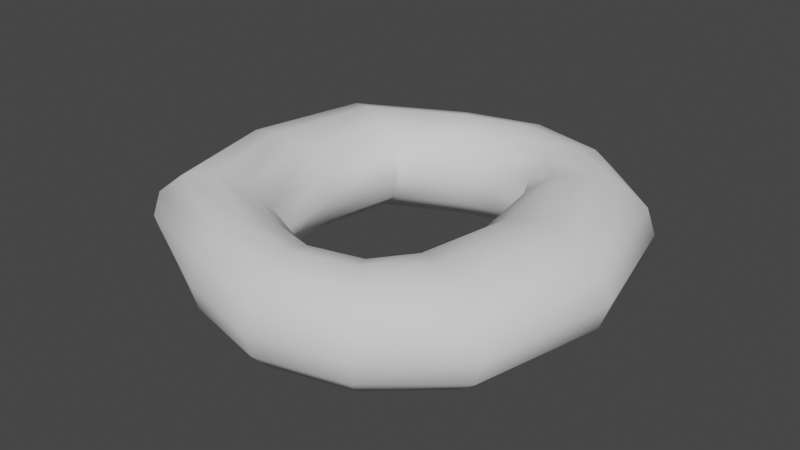 # Source: DonuTaurusLamp.blend  (saved by Blender 3.3.6; exported with 4.5.12 LTS)
import bpy
from mathutils import Matrix  # noqa: F401  (used for matrix-valued properties, if any)

bpy.ops.wm.read_factory_settings(use_empty=True)
scene = bpy.context.scene
scene.name = 'Scene'

# ---- collections
col_collection = bpy.data.collections.new('Collection'); scene.collection.children.link(col_collection)

# ---- node groups
ng_auto_smooth = bpy.data.node_groups.new('Auto Smooth', 'GeometryNodeTree')
_s = ng_auto_smooth.interface.new_socket(name='Geometry', in_out='OUTPUT', socket_type='NodeSocketGeometry')
_s = ng_auto_smooth.interface.new_socket(name='Geometry', in_out='INPUT', socket_type='NodeSocketGeometry')
_s = ng_auto_smooth.interface.new_socket(name='Angle', in_out='INPUT', socket_type='NodeSocketFloat')
_s.subtype = 'ANGLE'
_s.min_value = 0.0
_s.max_value = 3.142
ng_auto_smooth.is_modifier = True
_N = ng_auto_smooth.nodes; _L = ng_auto_smooth.links
n0 = _N.new('NodeGroupOutput'); n0.name = 'Group Output'; n0.location = (480, -100)
n1 = _N.new('NodeGroupInput'); n1.name = 'Group Input'; n1.location = (-420, -300)
n2 = _N.new('NodeGroupInput'); n2.name = 'Group Input.001'; n2.location = (-60, -100)
n3 = _N.new('GeometryNodeSetShadeSmooth'); n3.name = 'Set Shade Smooth'; n3.location = (120, -100)
n3.domain = 'EDGE'
n4 = _N.new('GeometryNodeSetShadeSmooth'); n4.name = 'Set Shade Smooth.001'; n4.location = (300, -100)
n5 = _N.new('GeometryNodeInputMeshEdgeAngle'); n5.name = 'Edge Angle'; n5.location = (-420, -220)
n6 = _N.new('GeometryNodeInputEdgeSmooth'); n6.name = 'Is Edge Smooth'; n6.location = (-60, -160)
n7 = _N.new('GeometryNodeInputShadeSmooth'); n7.name = 'Is Face Smooth'; n7.location = (-240, -340)
n8 = _N.new('FunctionNodeBooleanMath'); n8.name = 'Boolean Math'; n8.location = (-60, -220)
n9 = _N.new('FunctionNodeCompare'); n9.name = 'Compare'; n9.location = (-240, -180)
n9.operation = 'LESS_EQUAL'
_L.new(n5.outputs[0], n9.inputs[0])
_L.new(n4.outputs[0], n0.inputs[0])
_L.new(n1.outputs[1], n9.inputs[1])
_L.new(n9.outputs[0], n8.inputs[0])
_L.new(n7.outputs[0], n8.inputs[1])
_L.new(n2.outputs[0], n3.inputs[0])
_L.new(n6.outputs[0], n3.inputs[1])
_L.new(n3.outputs[0], n4.inputs[0])
_L.new(n8.outputs[0], n3.inputs[2])
n0.is_active_output = True

# ---- world
world_world = bpy.data.worlds.new('World'); scene.world = world_world
world_world.use_nodes = True; world_world.node_tree.nodes.clear()
_N = world_world.node_tree.nodes; _L = world_world.node_tree.links
n0 = _N.new('ShaderNodeOutputWorld'); n0.name = 'World Output'; n0.location = (300, 300)
n1 = _N.new('ShaderNodeBackground'); n1.name = 'Background'; n1.location = (10, 300)
n1.inputs[0].default_value = (0.05088, 0.05088, 0.05088, 1.0)
_L.new(n1.outputs[0], n0.inputs[0])
n0.is_active_output = True
world_world.color = (0.05088, 0.05088, 0.05088)
world_world.use_sun_shadow = False
world_world.sun_shadow_jitter_overblur = 0.0

# ---- meshes
me_torus = bpy.data.meshes.new('Torus')
me_torus.from_pydata([(0.5324, -8.157e-09, 0.0), (0.5078, -8.157e-09, 0.07), (0.4406, -8.157e-09, 0.1212), (0.3489, -8.157e-09, 0.14), (0.2572, -8.157e-09, 0.1212), (0.19, -8.157e-09, 0.07), (0.1654, -8.157e-09, 0.0), (0.19, -8.157e-09, -0.07), (0.2572, -8.157e-09, -0.1212), (0.3489, -8.157e-09, -0.14), (0.4406, -8.157e-09, -0.1212), (0.5078, -8.157e-09, -0.07), (0.4478, 0.3535, 0.0), (0.4265, 0.3446, 0.07), (0.3683, 0.3202, 0.1212), (0.2889, 0.2868, 0.14), (0.2095, 0.2535, 0.1212), (0.1513, 0.2291, 0.07), (0.13, 0.2202, 0.0), (0.1513, 0.2291, -0.07), (0.2095, 0.2535, -0.1212), (0.2889, 0.2868, -0.14), (0.3683, 0.3202, -0.1212), (0.4265, 0.3446, -0.07), (0.2409, 0.5215, 0.0), (0.2315, 0.506, 0.07), (0.2059, 0.4637, 0.1212), (0.1709, 0.406, 0.14), (0.1359, 0.3483, 0.1212), (0.1103, 0.306, 0.07), (0.1009, 0.2905, 0.0), (0.1103, 0.306, -0.07), (0.1359, 0.3483, -0.1212), (0.1709, 0.406, -0.14), (0.2059, 0.4637, -0.1212), (0.2315, 0.506, -0.07), (3.725e-08, 0.583, 0.0), (3.539e-08, 0.5651, 0.07), (3.166e-08, 0.5163, 0.1212), (2.608e-08, 0.4496, 0.14), (2.049e-08, 0.3829, 0.1212), (1.676e-08, 0.3341, 0.07), (1.49e-08, 0.3163, 0.0), (1.676e-08, 0.3341, -0.07), (2.049e-08, 0.3829, -0.1212), (2.608e-08, 0.4496, -0.14), (3.166e-08, 0.5163, -0.1212), (3.539e-08, 0.5651, -0.07), (-0.2409, 0.5215, 0.0), (-0.2315, 0.506, 0.07), (-0.2059, 0.4637, 0.1212), (-0.1709, 0.406, 0.14), (-0.1359, 0.3483, 0.1212), (-0.1103, 0.306, 0.07), (-0.1009, 0.2905, 0.0), (-0.1103, 0.306, -0.07), (-0.1359, 0.3483, -0.1212), (-0.1709, 0.406, -0.14), (-0.2059, 0.4637, -0.1212), (-0.2315, 0.506, -0.07), (-0.5675, 0.3535, 0.0), (-0.5462, 0.3446, 0.07), (-0.4881, 0.3202, 0.1212), (-0.4086, 0.2868, 0.14), (-0.3292, 0.2535, 0.1212), (-0.271, 0.2291, 0.07), (-0.2497, 0.2202, 0.0), (-0.271, 0.2291, -0.07), (-0.3292, 0.2535, -0.1212), (-0.4086, 0.2868, -0.14), (-0.4881, 0.3202, -0.1212), (-0.5462, 0.3446, -0.07), (-0.6521, 5.172e-08, 0.0), (-0.6275, 4.939e-08, 0.07), (-0.5604, 4.302e-08, 0.1212), (-0.4686, 3.432e-08, 0.14), (-0.3769, 2.562e-08, 0.1212), (-0.3097, 1.925e-08, 0.07), (-0.2851, 1.692e-08, 0.0), (-0.3097, 1.925e-08, -0.07), (-0.3769, 2.562e-08, -0.1212), (-0.4686, 3.432e-08, -0.14), (-0.5604, 4.302e-08, -0.1212), (-0.6275, 4.939e-08, -0.07), (-0.5675, -0.3535, 0.0), (-0.5462, -0.3446, 0.07), (-0.4881, -0.3202, 0.1212), (-0.4086, -0.2868, 0.14), (-0.3292, -0.2535, 0.1212), (-0.271, -0.2291, 0.07), (-0.2497, -0.2202, 0.0), (-0.271, -0.2291, -0.07), (-0.3292, -0.2535, -0.1212), (-0.4086, -0.2868, -0.14), (-0.4881, -0.3202, -0.1212), (-0.5462, -0.3446, -0.07), (-0.2409, -0.5215, 0.0), (-0.2315, -0.506, 0.07), (-0.2059, -0.4637, 0.1212), (-0.1709, -0.406, 0.14), (-0.1359, -0.3483, 0.1212), (-0.1103, -0.306, 0.07), (-0.1009, -0.2905, 0.0), (-0.1103, -0.306, -0.07), (-0.1359, -0.3483, -0.1212), (-0.1709, -0.406, -0.14), (-0.2059, -0.4637, -0.1212), (-0.2315, -0.506, -0.07), (3.725e-08, -0.583, 0.0), (3.539e-08, -0.5651, 0.07), (3.166e-08, -0.5163, 0.1212), (2.608e-08, -0.4496, 0.14), (2.049e-08, -0.3829, 0.1212), (1.676e-08, -0.3341, 0.07), (1.49e-08, -0.3163, 0.0), (1.676e-08, -0.3341, -0.07), (2.049e-08, -0.3829, -0.1212), (2.608e-08, -0.4496, -0.14), (3.166e-08, -0.5163, -0.1212), (3.539e-08, -0.5651, -0.07), (0.2409, -0.5215, 0.0), (0.2315, -0.506, 0.07), (0.2059, -0.4637, 0.1212), (0.1709, -0.406, 0.14), (0.1359, -0.3483, 0.1212), (0.1103, -0.306, 0.07), (0.1009, -0.2905, 0.0), (0.1103, -0.306, -0.07), (0.1359, -0.3483, -0.1212), (0.1709, -0.406, -0.14), (0.2059, -0.4637, -0.1212), (0.2315, -0.506, -0.07), (0.4478, -0.3535, 0.0), (0.4265, -0.3446, 0.07), (0.3683, -0.3202, 0.1212), (0.2889, -0.2868, 0.14), (0.2095, -0.2535, 0.1212), (0.1513, -0.2291, 0.07), (0.13, -0.2202, 0.0), (0.1513, -0.2291, -0.07), (0.2095, -0.2535, -0.1212), (0.2889, -0.2868, -0.14), (0.3683, -0.3202, -0.1212), (0.4265, -0.3446, -0.07)], [], [(0, 12, 13, 1), (1, 13, 14, 2), (2, 14, 15, 3), (3, 15, 16, 4), (4, 16, 17, 5), (5, 17, 18, 6), (6, 18, 19, 7), (7, 19, 20, 8), (8, 20, 21, 9), (9, 21, 22, 10), (10, 22, 23, 11), (11, 23, 12, 0), (12, 24, 25, 13), (13, 25, 26, 14), (14, 26, 27, 15), (15, 27, 28, 16), (16, 28, 29, 17), (17, 29, 30, 18), (18, 30, 31, 19), (19, 31, 32, 20), (20, 32, 33, 21), (21, 33, 34, 22), (22, 34, 35, 23), (23, 35, 24, 12), (24, 36, 37, 25), (25, 37, 38, 26), (26, 38, 39, 27), (27, 39, 40, 28), (28, 40, 41, 29), (29, 41, 42, 30), (30, 42, 43, 31), (31, 43, 44, 32), (32, 44, 45, 33), (33, 45, 46, 34), (34, 46, 47, 35), (35, 47, 36, 24), (36, 48, 49, 37), (37, 49, 50, 38), (38, 50, 51, 39), (39, 51, 52, 40), (40, 52, 53, 41), (41, 53, 54, 42), (42, 54, 55, 43), (43, 55, 56, 44), (44, 56, 57, 45), (45, 57, 58, 46), (46, 58, 59, 47), (47, 59, 48, 36), (48, 60, 61, 49), (49, 61, 62, 50), (50, 62, 63, 51), (51, 63, 64, 52), (52, 64, 65, 53), (53, 65, 66, 54), (54, 66, 67, 55), (55, 67, 68, 56), (56, 68, 69, 57), (57, 69, 70, 58), (58, 70, 71, 59), (59, 71, 60, 48), (60, 72, 73, 61), (61, 73, 74, 62), (62, 74, 75, 63), (63, 75, 76, 64), (64, 76, 77, 65), (65, 77, 78, 66), (66, 78, 79, 67), (67, 79, 80, 68), (68, 80, 81, 69), (69, 81, 82, 70), (70, 82, 83, 71), (71, 83, 72, 60), (72, 84, 85, 73), (73, 85, 86, 74), (74, 86, 87, 75), (75, 87, 88, 76), (76, 88, 89, 77), (77, 89, 90, 78), (78, 90, 91, 79), (79, 91, 92, 80), (80, 92, 93, 81), (81, 93, 94, 82), (82, 94, 95, 83), (83, 95, 84, 72), (84, 96, 97, 85), (85, 97, 98, 86), (86, 98, 99, 87), (87, 99, 100, 88), (88, 100, 101, 89), (89, 101, 102, 90), (90, 102, 103, 91), (91, 103, 104, 92), (92, 104, 105, 93), (93, 105, 106, 94), (94, 106, 107, 95), (95, 107, 96, 84), (96, 108, 109, 97), (97, 109, 110, 98), (98, 110, 111, 99), (99, 111, 112, 100), (100, 112, 113, 101), (101, 113, 114, 102), (102, 114, 115, 103), (103, 115, 116, 104), (104, 116, 117, 105), (105, 117, 118, 106), (106, 118, 119, 107), (107, 119, 108, 96), (108, 120, 121, 109), (109, 121, 122, 110), (110, 122, 123, 111), (111, 123, 124, 112), (112, 124, 125, 113), (113, 125, 126, 114), (114, 126, 127, 115), (115, 127, 128, 116), (116, 128, 129, 117), (117, 129, 130, 118), (118, 130, 131, 119), (119, 131, 120, 108), (120, 132, 133, 121), (121, 133, 134, 122), (122, 134, 135, 123), (123, 135, 136, 124), (124, 136, 137, 125), (125, 137, 138, 126), (126, 138, 139, 127), (127, 139, 140, 128), (128, 140, 141, 129), (129, 141, 142, 130), (130, 142, 143, 131), (131, 143, 132, 120), (132, 0, 1, 133), (133, 1, 2, 134), (134, 2, 3, 135), (135, 3, 4, 136), (136, 4, 5, 137), (137, 5, 6, 138), (138, 6, 7, 139), (139, 7, 8, 140), (140, 8, 9, 141), (141, 9, 10, 142), (142, 10, 11, 143), (143, 11, 0, 132)])
me_torus.polygons.foreach_set('use_smooth', [True] * 144)
_uv = me_torus.uv_layers.new(name='UVMap')
_uv.uv.foreach_set('vector', [0.8184, 0.8867, 0.8713, 0.8867, 0.87, 0.8972, 0.8184, 0.8972, 0.9873, 0.5, 0.9187, 0.7909, 0.8696, 0.7703, 0.9306, 0.5, 0.9306, 0.5, 0.8696, 0.7703, 0.8025, 0.7422, 0.8532, 0.5, 0.8532, 0.5, 0.8025, 0.7422, 0.7354, 0.714, 0.7757, 0.5, 0.7757, 0.5, 0.7354, 0.714, 0.6863, 0.6934, 0.719, 0.5, 0.5586, 0.5591, 0.752, 0.5591, 0.7445, 0.5, 0.5586, 0.5, 0.5586, 0.5, 0.7445, 0.5, 0.752, 0.4409, 0.5586, 0.4409, 0.719, 0.5, 0.6863, 0.6934, 0.7354, 0.714, 0.7757, 0.5, 0.7757, 0.5, 0.7354, 0.714, 0.8025, 0.7422, 0.8532, 0.5, 0.8532, 0.5, 0.8025, 0.7422, 0.8696, 0.7703, 0.9306, 0.5, 0.9306, 0.5, 0.8696, 0.7703, 0.9187, 0.7909, 0.9873, 0.5, 0.8184, 0.8762, 0.87, 0.8762, 0.8713, 0.8867, 0.8184, 0.8867, 0.9366, 0.5, 0.762, 0.5, 0.7541, 0.5591, 0.9187, 0.5591, 0.9187, 0.7909, 0.7541, 0.9272, 0.7324, 0.8915, 0.8696, 0.7703, 0.8696, 0.7703, 0.7324, 0.8915, 0.7029, 0.8428, 0.8025, 0.7422, 0.8025, 0.7422, 0.7029, 0.8428, 0.6733, 0.794, 0.7354, 0.714, 0.7354, 0.714, 0.6733, 0.794, 0.6517, 0.7583, 0.6863, 0.6934, 0.752, 0.5591, 0.8169, 0.5591, 0.8039, 0.5, 0.7445, 0.5, 0.7445, 0.5, 0.8039, 0.5, 0.8169, 0.4409, 0.752, 0.4409, 0.6863, 0.6934, 0.6517, 0.7583, 0.6733, 0.794, 0.7354, 0.714, 0.7354, 0.714, 0.6733, 0.794, 0.7029, 0.8428, 0.8025, 0.7422, 0.8025, 0.7422, 0.7029, 0.8428, 0.7324, 0.8915, 0.8696, 0.7703, 0.8696, 0.7703, 0.7324, 0.8915, 0.7541, 0.9272, 0.9187, 0.7909, 0.9187, 0.4409, 0.7541, 0.4409, 0.762, 0.5, 0.9366, 0.5, 0.762, 0.5, 0.5586, 0.5, 0.5586, 0.5591, 0.7541, 0.5591, 0.7541, 0.5591, 0.5586, 0.5591, 0.5586, 0.6024, 0.7324, 0.6024, 0.7324, 0.8915, 0.5586, 0.9359, 0.5586, 0.8796, 0.7029, 0.8428, 0.7029, 0.8428, 0.5586, 0.8796, 0.5586, 0.8233, 0.6733, 0.794, 0.6733, 0.6024, 0.5586, 0.6024, 0.5586, 0.5591, 0.6517, 0.5591, 0.6517, 0.5591, 0.5586, 0.5591, 0.5586, 0.5, 0.6438, 0.5, 0.6438, 0.5, 0.5586, 0.5, 0.5586, 0.4409, 0.6517, 0.4409, 0.6517, 0.4409, 0.5586, 0.4409, 0.5586, 0.3976, 0.6733, 0.3976, 0.6733, 0.794, 0.5586, 0.8233, 0.5586, 0.8796, 0.7029, 0.8428, 0.7029, 0.8428, 0.5586, 0.8796, 0.5586, 0.9359, 0.7324, 0.8915, 0.7324, 0.3976, 0.5586, 0.3976, 0.5586, 0.4409, 0.7541, 0.4409, 0.7541, 0.4409, 0.5586, 0.4409, 0.5586, 0.5, 0.762, 0.5, 0.5586, 0.5, 0.3552, 0.5, 0.3631, 0.5591, 0.5586, 0.5591, 0.5586, 0.5591, 0.3631, 0.5591, 0.3848, 0.6024, 0.5586, 0.6024, 0.5586, 0.9359, 0.3848, 0.8915, 0.4143, 0.8428, 0.5586, 0.8796, 0.5586, 0.8796, 0.4143, 0.8428, 0.4439, 0.794, 0.5586, 0.8233, 0.5586, 0.6024, 0.4439, 0.6024, 0.4655, 0.5591, 0.5586, 0.5591, 0.5586, 0.5591, 0.4655, 0.5591, 0.4734, 0.5, 0.5586, 0.5, 0.5586, 0.5, 0.4734, 0.5, 0.4655, 0.4409, 0.5586, 0.4409, 0.5586, 0.4409, 0.4655, 0.4409, 0.4439, 0.3976, 0.5586, 0.3976, 0.5586, 0.8233, 0.4439, 0.794, 0.4143, 0.8428, 0.5586, 0.8796, 0.5586, 0.8796, 0.4143, 0.8428, 0.3848, 0.8915, 0.5586, 0.9359, 0.5586, 0.3976, 0.3848, 0.3976, 0.3631, 0.4409, 0.5586, 0.4409, 0.5586, 0.4409, 0.3631, 0.4409, 0.3552, 0.5, 0.5586, 0.5, 0.3552, 0.5, 0.07948, 0.5, 0.09745, 0.5591, 0.3631, 0.5591, 0.3631, 0.9272, 0.09745, 0.7909, 0.1466, 0.7703, 0.3848, 0.8915, 0.3848, 0.8915, 0.1466, 0.7703, 0.2136, 0.7422, 0.4143, 0.8428, 0.4143, 0.8428, 0.2136, 0.7422, 0.2807, 0.714, 0.4439, 0.794, 0.4439, 0.794, 0.2807, 0.714, 0.3298, 0.6934, 0.4655, 0.7583, 0.4655, 0.5591, 0.3298, 0.5591, 0.3478, 0.5, 0.4734, 0.5, 0.4734, 0.5, 0.3478, 0.5, 0.3298, 0.4409, 0.4655, 0.4409, 0.4655, 0.7583, 0.3298, 0.6934, 0.2807, 0.714, 0.4439, 0.794, 0.4439, 0.794, 0.2807, 0.714, 0.2136, 0.7422, 0.4143, 0.8428, 0.4143, 0.8428, 0.2136, 0.7422, 0.1466, 0.7703, 0.3848, 0.8915, 0.3848, 0.8915, 0.1466, 0.7703, 0.09745, 0.7909, 0.3631, 0.9272, 0.3631, 0.4409, 0.09745, 0.4409, 0.07948, 0.5, 0.3552, 0.5, 0.857, 0.5, 0.5586, 0.5, 0.5586, 0.5591, 0.8495, 0.5591, 0.09745, 0.7909, 0.02881, 0.5, 0.08551, 0.5, 0.1466, 0.7703, 0.1466, 0.7703, 0.08551, 0.5, 0.163, 0.5, 0.2136, 0.7422, 0.2136, 0.7422, 0.163, 0.5, 0.2404, 0.5, 0.2807, 0.714, 0.2807, 0.714, 0.2404, 0.5, 0.2971, 0.5, 0.3298, 0.6934, 0.752, 0.5591, 0.5586, 0.5591, 0.5586, 0.5, 0.7445, 0.5, 0.7445, 0.5, 0.5586, 0.5, 0.5586, 0.4409, 0.752, 0.4409, 0.3298, 0.6934, 0.2971, 0.5, 0.2404, 0.5, 0.2807, 0.714, 0.2807, 0.714, 0.2404, 0.5, 0.163, 0.5, 0.2136, 0.7422, 0.2136, 0.7422, 0.163, 0.5, 0.08551, 0.5, 0.1466, 0.7703, 0.1466, 0.7703, 0.08551, 0.5, 0.02881, 0.5, 0.09745, 0.7909, 0.8495, 0.4409, 0.5586, 0.4409, 0.5586, 0.5, 0.857, 0.5, 0.5586, 0.5, 0.2601, 0.5, 0.2677, 0.5591, 0.5586, 0.5591, 0.02881, 0.5, 0.09745, 0.2091, 0.1465, 0.2297, 0.08551, 0.5, 0.08551, 0.5, 0.1465, 0.2297, 0.2136, 0.2578, 0.163, 0.5, 0.163, 0.5, 0.2136, 0.2578, 0.2807, 0.286, 0.2404, 0.5, 0.2404, 0.5, 0.2807, 0.286, 0.3298, 0.3066, 0.2971, 0.5, 0.5586, 0.5591, 0.3652, 0.5591, 0.3727, 0.5, 0.5586, 0.5, 0.5586, 0.5, 0.3727, 0.5, 0.3652, 0.4409, 0.5586, 0.4409, 0.2971, 0.5, 0.3298, 0.3066, 0.2807, 0.286, 0.2404, 0.5, 0.2404, 0.5, 0.2807, 0.286, 0.2136, 0.2578, 0.163, 0.5, 0.163, 0.5, 0.2136, 0.2578, 0.1465, 0.2297, 0.08551, 0.5, 0.08551, 0.5, 0.1465, 0.2297, 0.09745, 0.2091, 0.02881, 0.5, 0.5586, 0.4409, 0.2677, 0.4409, 0.2601, 0.5, 0.5586, 0.5, 0.07948, 0.5, 0.3552, 0.5, 0.3631, 0.5591, 0.09745, 0.5591, 0.09745, 0.2091, 0.3631, 0.07279, 0.3848, 0.1085, 0.1465, 0.2297, 0.1465, 0.2297, 0.3848, 0.1085, 0.4143, 0.1572, 0.2136, 0.2578, 0.2136, 0.2578, 0.4143, 0.1572, 0.4439, 0.206, 0.2807, 0.286, 0.2807, 0.286, 0.4439, 0.206, 0.4655, 0.2417, 0.3298, 0.3066, 0.3298, 0.5591, 0.4655, 0.5591, 0.4734, 0.5, 0.3478, 0.5, 0.3478, 0.5, 0.4734, 0.5, 0.4655, 0.4409, 0.3298, 0.4409, 0.3298, 0.3066, 0.4655, 0.2417, 0.4439, 0.206, 0.2807, 0.286, 0.2807, 0.286, 0.4439, 0.206, 0.4143, 0.1572, 0.2136, 0.2578, 0.2136, 0.2578, 0.4143, 0.1572, 0.3848, 0.1085, 0.1465, 0.2297, 0.1465, 0.2297, 0.3848, 0.1085, 0.3631, 0.07279, 0.09745, 0.2091, 0.09745, 0.4409, 0.3631, 0.4409, 0.3552, 0.5, 0.07948, 0.5, 0.3552, 0.5, 0.5586, 0.5, 0.5586, 0.5591, 0.3631, 0.5591, 0.3631, 0.5591, 0.5586, 0.5591, 0.5586, 0.6024, 0.3848, 0.6024, 0.3848, 0.1085, 0.5586, 0.06411, 0.5586, 0.1204, 0.4143, 0.1572, 0.4143, 0.1572, 0.5586, 0.1204, 0.5586, 0.1767, 0.4439, 0.206, 0.4439, 0.6024, 0.5586, 0.6024, 0.5586, 0.5591, 0.4655, 0.5591, 0.4655, 0.5591, 0.5586, 0.5591, 0.5586, 0.5, 0.4734, 0.5, 0.4734, 0.5, 0.5586, 0.5, 0.5586, 0.4409, 0.4655, 0.4409, 0.4655, 0.4409, 0.5586, 0.4409, 0.5586, 0.3976, 0.4439, 0.3976, 0.4439, 0.206, 0.5586, 0.1767, 0.5586, 0.1204, 0.4143, 0.1572, 0.4143, 0.1572, 0.5586, 0.1204, 0.5586, 0.06411, 0.3848, 0.1085, 0.3848, 0.3976, 0.5586, 0.3976, 0.5586, 0.4409, 0.3631, 0.4409, 0.3631, 0.4409, 0.5586, 0.4409, 0.5586, 0.5, 0.3552, 0.5, 0.5586, 0.5, 0.762, 0.5, 0.7541, 0.5591, 0.5586, 0.5591, 0.5586, 0.5591, 0.7541, 0.5591, 0.7324, 0.6024, 0.5586, 0.6024, 0.5586, 0.06411, 0.7324, 0.1085, 0.7029, 0.1572, 0.5586, 0.1204, 0.5586, 0.1204, 0.7029, 0.1572, 0.6733, 0.206, 0.5586, 0.1767, 0.5586, 0.6024, 0.6733, 0.6024, 0.6517, 0.5591, 0.5586, 0.5591, 0.5586, 0.5591, 0.6517, 0.5591, 0.6438, 0.5, 0.5586, 0.5, 0.5586, 0.5, 0.6438, 0.5, 0.6517, 0.4409, 0.5586, 0.4409, 0.5586, 0.4409, 0.6517, 0.4409, 0.6733, 0.3976, 0.5586, 0.3976, 0.5586, 0.1767, 0.6733, 0.206, 0.7029, 0.1572, 0.5586, 0.1204, 0.5586, 0.1204, 0.7029, 0.1572, 0.7324, 0.1085, 0.5586, 0.06411, 0.5586, 0.3976, 0.7324, 0.3976, 0.7541, 0.4409, 0.5586, 0.4409, 0.5586, 0.4409, 0.7541, 0.4409, 0.762, 0.5, 0.5586, 0.5, 0.762, 0.5, 0.9366, 0.5, 0.9187, 0.5591, 0.7541, 0.5591, 0.7541, 0.07279, 0.9187, 0.2091, 0.8696, 0.2297, 0.7324, 0.1085, 0.7324, 0.1085, 0.8696, 0.2297, 0.8025, 0.2578, 0.7029, 0.1572, 0.7029, 0.1572, 0.8025, 0.2578, 0.7354, 0.286, 0.6733, 0.206, 0.6733, 0.206, 0.7354, 0.286, 0.6863, 0.3066, 0.6517, 0.2417, 0.3003, 0.5591, 0.3652, 0.5591, 0.3727, 0.5, 0.3133, 0.5, 0.3133, 0.5, 0.3727, 0.5, 0.3652, 0.4409, 0.3003, 0.4409, 0.6517, 0.2417, 0.6863, 0.3066, 0.7354, 0.286, 0.6733, 0.206, 0.6733, 0.206, 0.7354, 0.286, 0.8025, 0.2578, 0.7029, 0.1572, 0.7029, 0.1572, 0.8025, 0.2578, 0.8696, 0.2297, 0.7324, 0.1085, 0.7324, 0.1085, 0.8696, 0.2297, 0.9187, 0.2091, 0.7541, 0.07279, 0.7541, 0.4409, 0.9187, 0.4409, 0.9366, 0.5, 0.762, 0.5, 0.7654, 0.8867, 0.8184, 0.8867, 0.8184, 0.8972, 0.7667, 0.8972, 0.9187, 0.2091, 0.9873, 0.5, 0.9306, 0.5, 0.8696, 0.2297, 0.8696, 0.2297, 0.9306, 0.5, 0.8532, 0.5, 0.8025, 0.2578, 0.8025, 0.2578, 0.8532, 0.5, 0.7757, 0.5, 0.7354, 0.286, 0.7354, 0.286, 0.7757, 0.5, 0.719, 0.5, 0.6863, 0.3066, 0.3652, 0.5591, 0.5586, 0.5591, 0.5586, 0.5, 0.3727, 0.5, 0.3727, 0.5, 0.5586, 0.5, 0.5586, 0.4409, 0.3652, 0.4409, 0.6863, 0.3066, 0.719, 0.5, 0.7757, 0.5, 0.7354, 0.286, 0.7354, 0.286, 0.7757, 0.5, 0.8532, 0.5, 0.8025, 0.2578, 0.8025, 0.2578, 0.8532, 0.5, 0.9306, 0.5, 0.8696, 0.2297, 0.8696, 0.2297, 0.9306, 0.5, 0.9873, 0.5, 0.9187, 0.2091, 0.7667, 0.8762, 0.8184, 0.8762, 0.8184, 0.8867, 0.7654, 0.8867])
me_torus.update()

# ---- objects
ob_torus = bpy.data.objects.new('Torus', me_torus)

# ---- transforms, parenting, visibility, modifiers, constraints
ob_torus.location = (0.0, 0.0, 0.0)
_m = ob_torus.modifiers.new('Auto Smooth', 'NODES')
_m.node_group = ng_auto_smooth
_gi = [s.identifier for s in ng_auto_smooth.interface.items_tree if s.item_type == 'SOCKET' and s.in_out == 'INPUT']
_m[_gi[1]] = 0.6458  # Angle

# ---- collection membership
col_collection.objects.link(ob_torus)

# ---- scene / render settings (as saved in the file)
scene.frame_start = 1; scene.frame_end = 250; scene.frame_set(1)
scene.render.engine = 'BLENDER_EEVEE_NEXT'
scene.cycles.sampling_pattern = 'TABULATED_SOBOL'
scene.cycles.use_light_tree = False
scene.view_settings.view_transform = 'Filmic'
bpy.context.view_layer.update()

# ---- added for rendering (the .blend has no active camera and no usable light): camera, sun
cam_auto = bpy.data.cameras.new('AutoCamera')
cam_auto.lens = 50.0
cam_auto.sensor_width = 36.0
cam_auto.clip_end = 1000.0
ob_auto_camera = bpy.data.objects.new('AutoCamera', cam_auto)
scene.collection.objects.link(ob_auto_camera)
ob_auto_camera.location = (1.49958, -1.87132, 1.24755)
ob_auto_camera.rotation_euler = (1.09748, -7.21219e-08, 0.694738)
scene.camera = ob_auto_camera
light_auto_sun = bpy.data.lights.new('AutoSun', 'SUN')
light_auto_sun.energy = 3.0
light_auto_sun.angle = 0.0523599
ob_auto_sun = bpy.data.objects.new('AutoSun', light_auto_sun)
scene.collection.objects.link(ob_auto_sun)
ob_auto_sun.rotation_euler = (0.872665, 0.174533, 0.523599)
bpy.context.view_layer.update()
